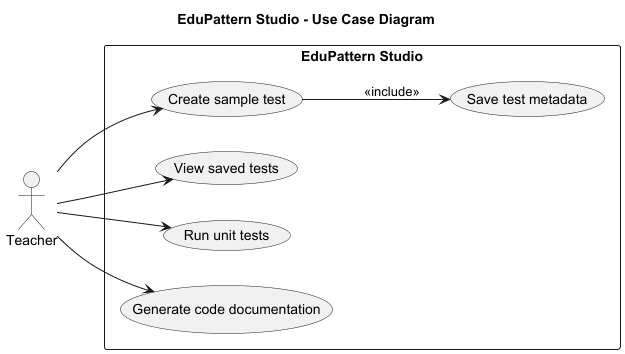

The diagram above was rendered by PlantUML. Its source (embedded in the PNG):
@startuml
title EduPattern Studio - Use Case Diagram

left to right direction

actor "Teacher" as Teacher

rectangle "EduPattern Studio" {
    usecase "Create sample test" as UC_CreateTest
    usecase "Save test metadata" as UC_SaveTest
    usecase "View saved tests" as UC_ViewTests
    usecase "Run unit tests" as UC_RunTests
    usecase "Generate code documentation" as UC_GenerateDocs
}

Teacher --> UC_CreateTest
Teacher --> UC_ViewTests
Teacher --> UC_RunTests
Teacher --> UC_GenerateDocs

UC_CreateTest --> UC_SaveTest : <<include>>

@enduml